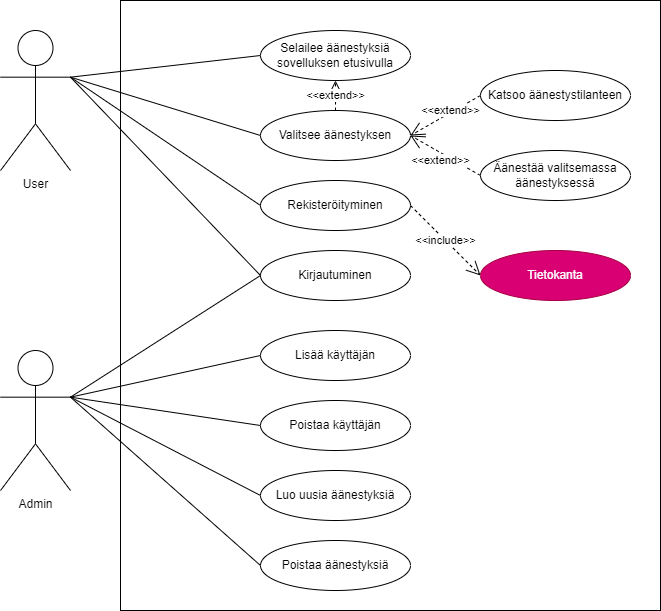

The diagram above was exported from draw.io. Its source (the exported page's mxGraphModel, read from the mxfile embedded in the PNG):
<mxGraphModel dx="734" dy="575" grid="1" gridSize="10" guides="1" tooltips="1" connect="1" arrows="1" fold="1" page="1" pageScale="1" pageWidth="827" pageHeight="1169" math="0" shadow="0">
  <root>
    <mxCell id="0" />
    <mxCell id="1" parent="0" />
    <mxCell id="2" value="Admin" style="shape=umlActor;verticalLabelPosition=bottom;verticalAlign=top;html=1;outlineConnect=0;" vertex="1" parent="1">
      <mxGeometry x="40" y="390" width="70" height="140" as="geometry" />
    </mxCell>
    <mxCell id="3" value="User" style="shape=umlActor;verticalLabelPosition=bottom;verticalAlign=top;html=1;outlineConnect=0;" vertex="1" parent="1">
      <mxGeometry x="40" y="70" width="70" height="140" as="geometry" />
    </mxCell>
    <mxCell id="4" value="" style="rounded=0;whiteSpace=wrap;html=1;" vertex="1" parent="1">
      <mxGeometry x="160" y="40" width="540" height="610" as="geometry" />
    </mxCell>
    <mxCell id="5" value="Valitsee äänestyksen" style="ellipse;whiteSpace=wrap;html=1;" vertex="1" parent="1">
      <mxGeometry x="300" y="150" width="150" height="50" as="geometry" />
    </mxCell>
    <mxCell id="6" value="Selailee äänestyksiä sovelluksen etusivulla" style="ellipse;whiteSpace=wrap;html=1;" vertex="1" parent="1">
      <mxGeometry x="300" y="70" width="150" height="50" as="geometry" />
    </mxCell>
    <mxCell id="7" value="Katsoo äänestystilanteen" style="ellipse;whiteSpace=wrap;html=1;" vertex="1" parent="1">
      <mxGeometry x="520" y="110" width="150" height="50" as="geometry" />
    </mxCell>
    <mxCell id="8" value="Äänestää valitsemassa äänestyksessä" style="ellipse;whiteSpace=wrap;html=1;" vertex="1" parent="1">
      <mxGeometry x="520" y="190" width="150" height="50" as="geometry" />
    </mxCell>
    <mxCell id="9" value="Luo uusia äänestyksiä" style="ellipse;whiteSpace=wrap;html=1;" vertex="1" parent="1">
      <mxGeometry x="300" y="510" width="150" height="50" as="geometry" />
    </mxCell>
    <mxCell id="10" value="Poistaa äänestyksiä" style="ellipse;whiteSpace=wrap;html=1;" vertex="1" parent="1">
      <mxGeometry x="300" y="580" width="150" height="50" as="geometry" />
    </mxCell>
    <mxCell id="11" value="" style="endArrow=none;html=1;rounded=0;entryX=0;entryY=0.5;entryDx=0;entryDy=0;exitX=1;exitY=0.3333333333333333;exitDx=0;exitDy=0;exitPerimeter=0;" edge="1" parent="1" source="3" target="6">
      <mxGeometry width="50" height="50" relative="1" as="geometry">
        <mxPoint x="390" y="320" as="sourcePoint" />
        <mxPoint x="440" y="270" as="targetPoint" />
      </mxGeometry>
    </mxCell>
    <mxCell id="12" value="" style="endArrow=none;html=1;rounded=0;entryX=0;entryY=0.5;entryDx=0;entryDy=0;exitX=1;exitY=0.3333333333333333;exitDx=0;exitDy=0;exitPerimeter=0;" edge="1" parent="1" source="3" target="5">
      <mxGeometry width="50" height="50" relative="1" as="geometry">
        <mxPoint x="390" y="320" as="sourcePoint" />
        <mxPoint x="440" y="270" as="targetPoint" />
      </mxGeometry>
    </mxCell>
    <mxCell id="13" value="" style="endArrow=none;html=1;rounded=0;entryX=0;entryY=0.5;entryDx=0;entryDy=0;exitX=1;exitY=0.3333333333333333;exitDx=0;exitDy=0;exitPerimeter=0;" edge="1" parent="1" source="2" target="9">
      <mxGeometry width="50" height="50" relative="1" as="geometry">
        <mxPoint x="390" y="320" as="sourcePoint" />
        <mxPoint x="440" y="270" as="targetPoint" />
      </mxGeometry>
    </mxCell>
    <mxCell id="14" value="" style="endArrow=none;html=1;rounded=0;entryX=0;entryY=0.5;entryDx=0;entryDy=0;exitX=1;exitY=0.3333333333333333;exitDx=0;exitDy=0;exitPerimeter=0;" edge="1" parent="1" source="2" target="10">
      <mxGeometry width="50" height="50" relative="1" as="geometry">
        <mxPoint x="390" y="320" as="sourcePoint" />
        <mxPoint x="440" y="270" as="targetPoint" />
      </mxGeometry>
    </mxCell>
    <mxCell id="15" value="&amp;lt;&amp;lt;extend&amp;gt;&amp;gt;" style="endArrow=open;endSize=12;dashed=1;html=1;rounded=0;entryX=1;entryY=0.5;entryDx=0;entryDy=0;exitX=0;exitY=0.5;exitDx=0;exitDy=0;" edge="1" parent="1" source="7" target="5">
      <mxGeometry x="-0.1692" y="-2" width="160" relative="1" as="geometry">
        <mxPoint x="330" y="300" as="sourcePoint" />
        <mxPoint x="490" y="300" as="targetPoint" />
        <Array as="points" />
        <mxPoint as="offset" />
      </mxGeometry>
    </mxCell>
    <mxCell id="16" value="&amp;lt;&amp;lt;extend&amp;gt;&amp;gt;" style="endArrow=open;endSize=12;dashed=1;html=1;rounded=0;entryX=1;entryY=0.5;entryDx=0;entryDy=0;exitX=0;exitY=0.5;exitDx=0;exitDy=0;" edge="1" parent="1" source="8" target="5">
      <mxGeometry x="0.0462" y="7" width="160" relative="1" as="geometry">
        <mxPoint x="330" y="300" as="sourcePoint" />
        <mxPoint x="490" y="300" as="targetPoint" />
        <Array as="points" />
        <mxPoint as="offset" />
      </mxGeometry>
    </mxCell>
    <mxCell id="17" value="Kirjautuminen" style="ellipse;whiteSpace=wrap;html=1;" vertex="1" parent="1">
      <mxGeometry x="300" y="290" width="150" height="50" as="geometry" />
    </mxCell>
    <mxCell id="18" value="" style="endArrow=none;html=1;rounded=0;entryX=0;entryY=0.5;entryDx=0;entryDy=0;exitX=1;exitY=0.3333333333333333;exitDx=0;exitDy=0;exitPerimeter=0;" edge="1" parent="1" source="3" target="17">
      <mxGeometry width="50" height="50" relative="1" as="geometry">
        <mxPoint x="390" y="320" as="sourcePoint" />
        <mxPoint x="440" y="270" as="targetPoint" />
      </mxGeometry>
    </mxCell>
    <mxCell id="19" value="" style="endArrow=none;html=1;rounded=0;entryX=0;entryY=0.5;entryDx=0;entryDy=0;exitX=1;exitY=0.3333333333333333;exitDx=0;exitDy=0;exitPerimeter=0;" edge="1" parent="1" source="2" target="17">
      <mxGeometry width="50" height="50" relative="1" as="geometry">
        <mxPoint x="390" y="320" as="sourcePoint" />
        <mxPoint x="440" y="270" as="targetPoint" />
      </mxGeometry>
    </mxCell>
    <mxCell id="20" value="Rekisteröityminen" style="ellipse;whiteSpace=wrap;html=1;" vertex="1" parent="1">
      <mxGeometry x="300" y="220" width="150" height="50" as="geometry" />
    </mxCell>
    <mxCell id="21" value="" style="endArrow=none;html=1;rounded=0;exitX=0;exitY=0.5;exitDx=0;exitDy=0;entryX=1;entryY=0.3333333333333333;entryDx=0;entryDy=0;entryPerimeter=0;" edge="1" parent="1" source="20" target="3">
      <mxGeometry width="50" height="50" relative="1" as="geometry">
        <mxPoint x="390" y="320" as="sourcePoint" />
        <mxPoint x="440" y="270" as="targetPoint" />
      </mxGeometry>
    </mxCell>
    <mxCell id="22" value="&amp;lt;&amp;lt;extend&amp;gt;&amp;gt;" style="endArrow=open;endSize=12;dashed=1;html=1;rounded=0;exitX=0.5;exitY=0;exitDx=0;exitDy=0;" edge="1" parent="1" source="5">
      <mxGeometry width="160" relative="1" as="geometry">
        <mxPoint x="330" y="300" as="sourcePoint" />
        <mxPoint x="375" y="120" as="targetPoint" />
        <Array as="points" />
        <mxPoint as="offset" />
      </mxGeometry>
    </mxCell>
    <mxCell id="23" value="Lisää käyttäjän" style="ellipse;whiteSpace=wrap;html=1;" vertex="1" parent="1">
      <mxGeometry x="300" y="370" width="150" height="50" as="geometry" />
    </mxCell>
    <mxCell id="24" value="Poistaa käyttäjän" style="ellipse;whiteSpace=wrap;html=1;" vertex="1" parent="1">
      <mxGeometry x="300" y="440" width="150" height="50" as="geometry" />
    </mxCell>
    <mxCell id="25" value="" style="endArrow=none;html=1;rounded=0;entryX=0;entryY=0.5;entryDx=0;entryDy=0;exitX=1;exitY=0.3333333333333333;exitDx=0;exitDy=0;exitPerimeter=0;" edge="1" parent="1" source="2" target="23">
      <mxGeometry width="50" height="50" relative="1" as="geometry">
        <mxPoint x="390" y="420" as="sourcePoint" />
        <mxPoint x="440" y="370" as="targetPoint" />
      </mxGeometry>
    </mxCell>
    <mxCell id="26" value="" style="endArrow=none;html=1;rounded=0;entryX=0;entryY=0.5;entryDx=0;entryDy=0;exitX=1;exitY=0.3333333333333333;exitDx=0;exitDy=0;exitPerimeter=0;" edge="1" parent="1" source="2" target="24">
      <mxGeometry width="50" height="50" relative="1" as="geometry">
        <mxPoint x="390" y="420" as="sourcePoint" />
        <mxPoint x="440" y="370" as="targetPoint" />
      </mxGeometry>
    </mxCell>
    <mxCell id="27" value="Tietokanta" style="ellipse;whiteSpace=wrap;html=1;fillColor=#d80073;strokeColor=#A50040;fontColor=#ffffff;" vertex="1" parent="1">
      <mxGeometry x="520" y="290" width="150" height="50" as="geometry" />
    </mxCell>
    <mxCell id="28" value="&amp;lt;&amp;lt;include&amp;gt;&amp;gt;" style="endArrow=open;endSize=12;dashed=1;html=1;rounded=0;entryX=0;entryY=0.5;entryDx=0;entryDy=0;exitX=1;exitY=0.5;exitDx=0;exitDy=0;" edge="1" parent="1" source="20" target="27">
      <mxGeometry width="160" relative="1" as="geometry">
        <mxPoint x="330" y="320" as="sourcePoint" />
        <mxPoint x="490" y="320" as="targetPoint" />
      </mxGeometry>
    </mxCell>
  </root>
</mxGraphModel>